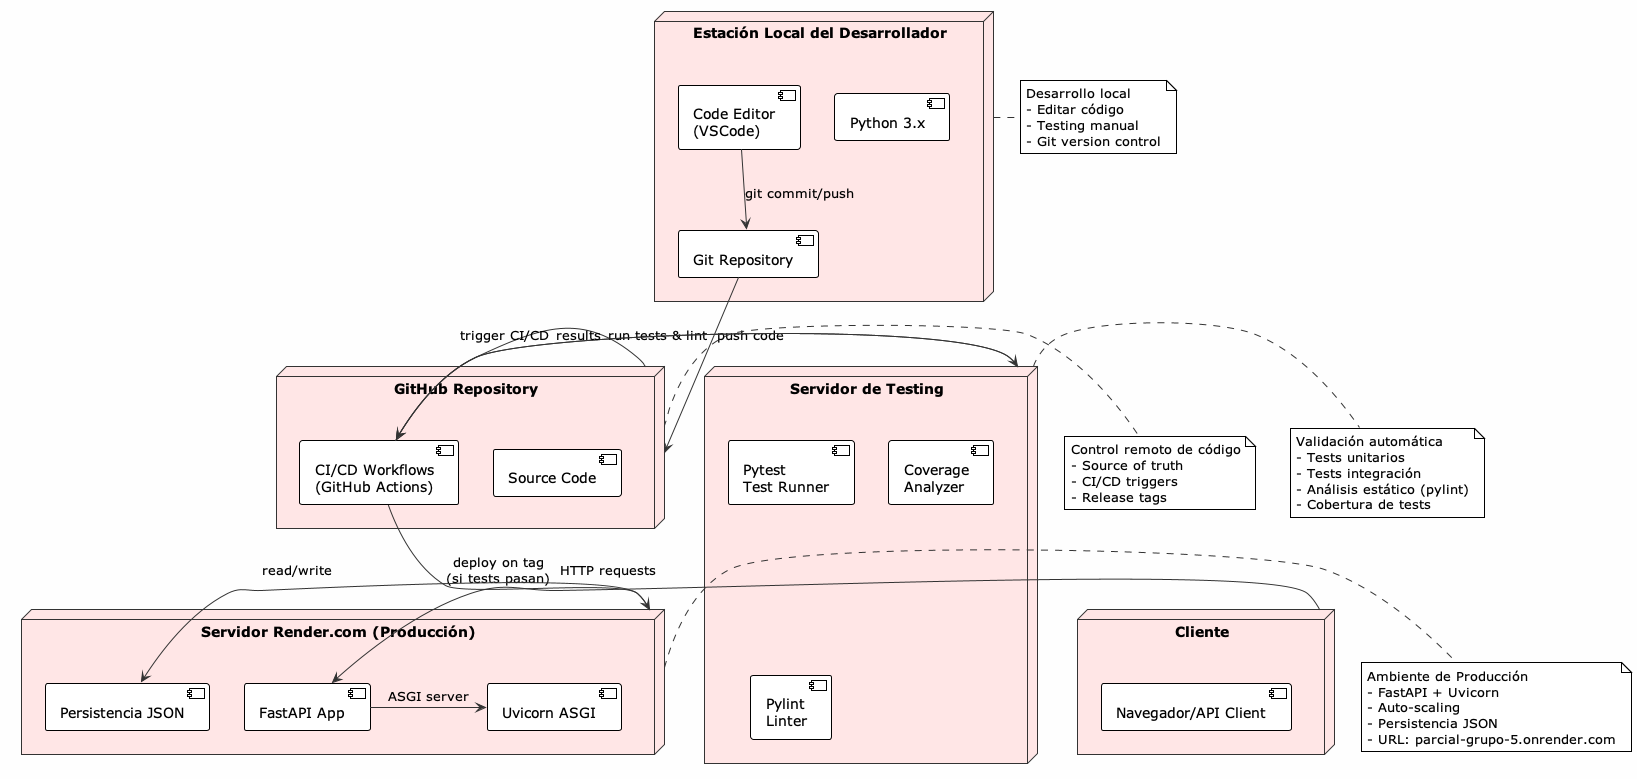

The diagram above was rendered by PlantUML. Its source (embedded in the PNG):
@startuml Diagrama_Despliegue
!theme plain
skinparam backgroundColor #FEFEFE
skinparam nodeBackgroundColor #FFE6E6
skinparam nodeBorderColor #333333
skinparam arrowColor #333333

node "Estación Local del Desarrollador" as LocalDev {
    component [Code Editor\n(VSCode)] as Editor
    component [Python 3.x] as Python
    component [Git Repository] as LocalGit
}

node "GitHub Repository" as GitHub {
    component [Source Code] as SourceCode
    component [CI/CD Workflows\n(GitHub Actions)] as GHActions
}

node "Servidor de Testing" as TestServer {
    component [Pytest\nTest Runner] as Pytest
    component [Coverage\nAnalyzer] as Coverage
    component [Pylint\nLinter] as Linter
}

node "Servidor Render.com (Producción)" as RenderServer {
    component [FastAPI App] as FastAPI
    component [Uvicorn ASGI] as Uvicorn
    component [Persistencia JSON] as JSONData
}

node "Cliente" as Client {
    component [Navegador/API Client] as ClientApp
}

' Relaciones
Editor -down-> LocalGit: git commit/push
LocalGit -down-> GitHub: push code

GitHub -right-> GHActions: trigger CI/CD
GHActions -down-> TestServer: run tests & lint

TestServer -right-> GHActions: results

GHActions -down-> RenderServer: deploy on tag\n(si tests pasan)

RenderServer -right-> JSONData: read/write

Client -left-> FastAPI: HTTP requests
FastAPI -right-> Uvicorn: ASGI server

note right of LocalDev
  Desarrollo local
  - Editar código
  - Testing manual
  - Git version control
end note

note right of GitHub
  Control remoto de código
  - Source of truth
  - CI/CD triggers
  - Release tags
end note

note right of TestServer
  Validación automática
  - Tests unitarios
  - Tests integración
  - Análisis estático (pylint)
  - Cobertura de tests
end note

note right of RenderServer
  Ambiente de Producción
  - FastAPI + Uvicorn
  - Auto-scaling
  - Persistencia JSON
  - URL: parcial-grupo-5.onrender.com
end note

@enduml